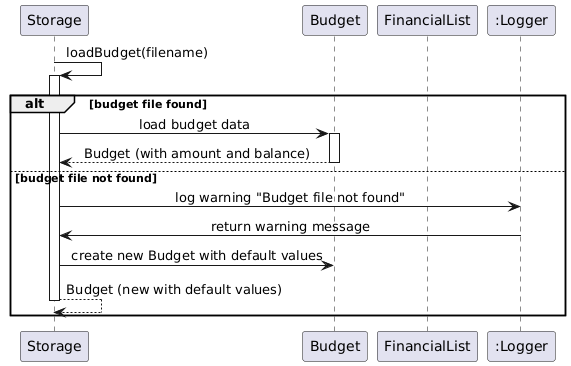

The diagram above was rendered by PlantUML. Its source (embedded in the PNG):
@startuml
skinparam sequenceMessageAlign center
skinparam responseMessageBelowArrow true

participant "Storage" as storage
participant "Budget" as budget
participant "FinancialList" as financialList
participant ":Logger" as logger

storage -> storage : loadBudget(filename)
activate storage

' Check if budget file exists
alt budget file found
    storage -> budget : load budget data
    activate budget
    return Budget (with amount and balance)

else budget file not found
    storage -> logger : log warning "Budget file not found"
    logger -> storage : return warning message
    storage -> budget : create new Budget with default values
    return Budget (new with default values)
end
@enduml